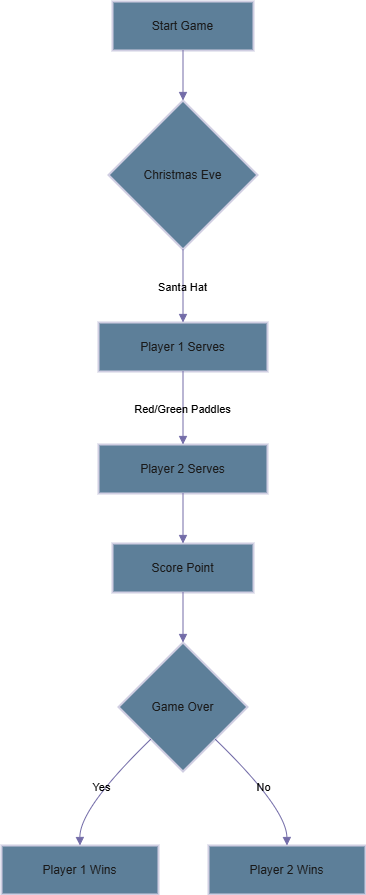

The diagram above was exported from draw.io. Its source (the exported page's mxGraphModel, read from the mxfile embedded in the PNG):
<mxGraphModel dx="1434" dy="738" grid="1" gridSize="10" guides="1" tooltips="1" connect="1" arrows="1" fold="1" page="1" pageScale="1" pageWidth="850" pageHeight="1100" math="0" shadow="0">
  <root>
    <mxCell id="0" />
    <mxCell id="1" parent="0" />
    <mxCell id="2" value="Start Game" style="whiteSpace=wrap;strokeWidth=2;labelBackgroundColor=none;fillColor=#5D7F99;strokeColor=#D0CEE2;fontColor=#1A1A1A;" parent="1" vertex="1">
      <mxGeometry x="119" y="8" width="141" height="49" as="geometry" />
    </mxCell>
    <mxCell id="3" value="Christmas Eve" style="rhombus;strokeWidth=2;whiteSpace=wrap;labelBackgroundColor=none;fillColor=#5D7F99;strokeColor=#D0CEE2;fontColor=#1A1A1A;" parent="1" vertex="1">
      <mxGeometry x="115" y="107" width="149" height="149" as="geometry" />
    </mxCell>
    <mxCell id="4" value="Player 1 Serves" style="whiteSpace=wrap;strokeWidth=2;labelBackgroundColor=none;fillColor=#5D7F99;strokeColor=#D0CEE2;fontColor=#1A1A1A;" parent="1" vertex="1">
      <mxGeometry x="105" y="329" width="169" height="49" as="geometry" />
    </mxCell>
    <mxCell id="5" value="Player 2 Serves" style="whiteSpace=wrap;strokeWidth=2;labelBackgroundColor=none;fillColor=#5D7F99;strokeColor=#D0CEE2;fontColor=#1A1A1A;" parent="1" vertex="1">
      <mxGeometry x="105" y="451" width="169" height="49" as="geometry" />
    </mxCell>
    <mxCell id="6" value="Score Point" style="whiteSpace=wrap;strokeWidth=2;labelBackgroundColor=none;fillColor=#5D7F99;strokeColor=#D0CEE2;fontColor=#1A1A1A;" parent="1" vertex="1">
      <mxGeometry x="119" y="550" width="141" height="49" as="geometry" />
    </mxCell>
    <mxCell id="7" value="Game Over" style="rhombus;strokeWidth=2;whiteSpace=wrap;labelBackgroundColor=none;fillColor=#5D7F99;strokeColor=#D0CEE2;fontColor=#1A1A1A;" parent="1" vertex="1">
      <mxGeometry x="125" y="649" width="129" height="129" as="geometry" />
    </mxCell>
    <mxCell id="8" value="Player 1 Wins" style="whiteSpace=wrap;strokeWidth=2;labelBackgroundColor=none;fillColor=#5D7F99;strokeColor=#D0CEE2;fontColor=#1A1A1A;" parent="1" vertex="1">
      <mxGeometry x="8" y="852" width="157" height="49" as="geometry" />
    </mxCell>
    <mxCell id="9" value="Player 2 Wins" style="whiteSpace=wrap;strokeWidth=2;labelBackgroundColor=none;fillColor=#5D7F99;strokeColor=#D0CEE2;fontColor=#1A1A1A;" parent="1" vertex="1">
      <mxGeometry x="215" y="852" width="157" height="49" as="geometry" />
    </mxCell>
    <mxCell id="10" value="" style="curved=1;startArrow=none;endArrow=block;exitX=0.5;exitY=1;entryX=0.5;entryY=0;labelBackgroundColor=none;strokeColor=#736CA8;fontColor=default;" parent="1" source="2" target="3" edge="1">
      <mxGeometry relative="1" as="geometry">
        <Array as="points" />
      </mxGeometry>
    </mxCell>
    <mxCell id="11" value="Santa Hat" style="curved=1;startArrow=none;endArrow=block;exitX=0.5;exitY=1;entryX=0.5;entryY=0.01;labelBackgroundColor=none;strokeColor=#736CA8;fontColor=default;" parent="1" source="3" target="4" edge="1">
      <mxGeometry relative="1" as="geometry">
        <Array as="points" />
      </mxGeometry>
    </mxCell>
    <mxCell id="12" value="Red/Green Paddles" style="curved=1;startArrow=none;endArrow=block;exitX=0.5;exitY=1.01;entryX=0.5;entryY=0.01;labelBackgroundColor=none;strokeColor=#736CA8;fontColor=default;" parent="1" source="4" target="5" edge="1">
      <mxGeometry relative="1" as="geometry">
        <Array as="points" />
      </mxGeometry>
    </mxCell>
    <mxCell id="13" value="" style="curved=1;startArrow=none;endArrow=block;exitX=0.5;exitY=1.01;entryX=0.5;entryY=0.01;labelBackgroundColor=none;strokeColor=#736CA8;fontColor=default;" parent="1" source="5" target="6" edge="1">
      <mxGeometry relative="1" as="geometry">
        <Array as="points" />
      </mxGeometry>
    </mxCell>
    <mxCell id="14" value="" style="curved=1;startArrow=none;endArrow=block;exitX=0.5;exitY=1.01;entryX=0.5;entryY=0;labelBackgroundColor=none;strokeColor=#736CA8;fontColor=default;" parent="1" source="6" target="7" edge="1">
      <mxGeometry relative="1" as="geometry">
        <Array as="points" />
      </mxGeometry>
    </mxCell>
    <mxCell id="15" value="Yes" style="curved=1;startArrow=none;endArrow=block;exitX=0;exitY=1;entryX=0.5;entryY=-0.01;labelBackgroundColor=none;strokeColor=#736CA8;fontColor=default;" parent="1" source="7" target="8" edge="1">
      <mxGeometry relative="1" as="geometry">
        <Array as="points">
          <mxPoint x="86" y="815" />
        </Array>
      </mxGeometry>
    </mxCell>
    <mxCell id="16" value="No" style="curved=1;startArrow=none;endArrow=block;exitX=1;exitY=1;entryX=0.5;entryY=-0.01;labelBackgroundColor=none;strokeColor=#736CA8;fontColor=default;" parent="1" source="7" target="9" edge="1">
      <mxGeometry relative="1" as="geometry">
        <Array as="points">
          <mxPoint x="293" y="815" />
        </Array>
      </mxGeometry>
    </mxCell>
  </root>
</mxGraphModel>